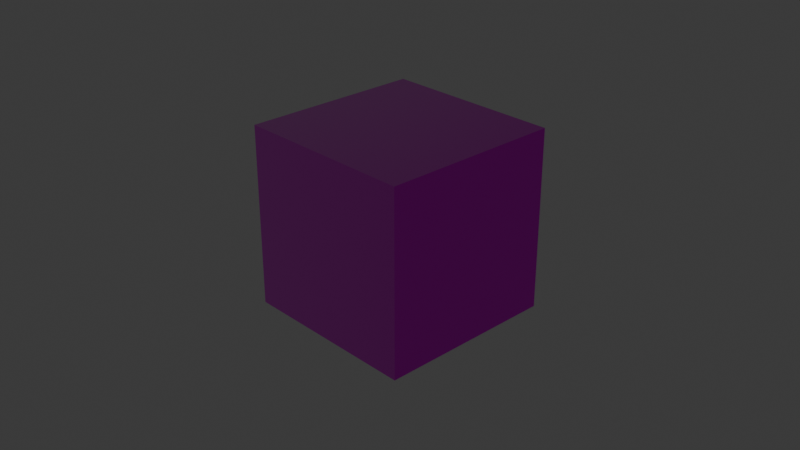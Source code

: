 # Source: Sample.blend  (saved by Blender 4.3.34; exported with 4.5.12 LTS)
import bpy
from mathutils import Matrix  # noqa: F401  (used for matrix-valued properties, if any)

bpy.ops.wm.read_factory_settings(use_empty=True)
scene = bpy.context.scene
scene.name = 'Scene'

# ---- collections
col_collection = bpy.data.collections.new('Collection'); scene.collection.children.link(col_collection)

# ---- images (referenced by path relative to the original .blend; pixels are not part of the script)
import os
ASSET_DIR = os.environ.get("B2B_ASSET_DIR", "")  # directory of the original .blend (textures are referenced by path, not embedded)
HERE = os.path.dirname(os.path.abspath(__file__))  # packed textures are extracted next to this script under _unpacked/

def load_image(name, relpath, width, height, colorspace="sRGB"):
    """Load a texture the original file referenced (path relative to the .blend, or extracted next to this script)."""
    p = next((c for c in (os.path.join(HERE, relpath), os.path.join(ASSET_DIR, relpath)) if relpath and os.path.exists(c)), "")
    if p:
        img = bpy.data.images.load(p, check_existing=True)
        img.name = name
    else:  # same state as the original file: an image datablock whose file is absent (Cycles renders it pink)
        img = bpy.data.images.new(name, width, height)
        img.source = "FILE"
        img.filepath = "//" + (relpath or name)
    img.colorspace_settings.name = colorspace
    return img
img_bricks_normal_ogl_png = load_image('Bricks_Normal-Ogl.png', 'textures/Bricks_Normal-Ogl.png', 1024, 1024, 'Non-Color')
img_bricks_roughness_png = load_image('Bricks_Roughness.png', 'textures/Bricks_Roughness.png', 1024, 1024, 'sRGB')
img_bricks_metallic_png = load_image('Bricks_Metallic.png', 'textures/Bricks_Metallic.png', 1024, 1024, 'sRGB')
img_bricks_albedo_png = load_image('Bricks_Albedo.png', 'textures/Bricks_Albedo.png', 1024, 1024, 'sRGB')

# ---- materials (node trees are filled in below, after node groups)
mat_bricksmaterial = bpy.data.materials.new('BricksMaterial')

# ---- material node trees
mat_bricksmaterial.use_nodes = True; mat_bricksmaterial.node_tree.nodes.clear()
_N = mat_bricksmaterial.node_tree.nodes; _L = mat_bricksmaterial.node_tree.links
n0 = _N.new('ShaderNodeOutputMaterial'); n0.name = 'Material Output'; n0.location = (262, 280)
n1 = _N.new('ShaderNodeBsdfPrincipled'); n1.name = 'Principled BSDF'; n1.location = (-67, 288)
n2 = _N.new('ShaderNodeTexImage'); n2.name = 'Image Texture'; n2.location = (-1023, -156)
n2.image = img_bricks_normal_ogl_png
n3 = _N.new('ShaderNodeNormalMap'); n3.name = 'Normal Map'; n3.location = (-658, -170)
n4 = _N.new('ShaderNodeTexImage'); n4.name = 'Image Texture.001'; n4.location = (-1014, 123)
n4.image = img_bricks_roughness_png
n5 = _N.new('ShaderNodeSeparateColor'); n5.name = 'Separate Color'; n5.location = (-671, 107)
n6 = _N.new('ShaderNodeTexImage'); n6.name = 'Image Texture.002'; n6.location = (-1004, 393)
n6.image = img_bricks_metallic_png
n7 = _N.new('ShaderNodeSeparateColor'); n7.name = 'Separate Color.001'; n7.location = (-676, 365)
n8 = _N.new('ShaderNodeTexImage'); n8.name = 'Image Texture.003'; n8.location = (-1002, 681)
n8.image = img_bricks_albedo_png
n9 = _N.new('ShaderNodeTexCoord'); n9.name = 'Texture Coordinate'; n9.location = (-1791, 298)
n10 = _N.new('ShaderNodeMapping'); n10.name = 'Mapping'; n10.location = (-1552, 290)
_L.new(n1.outputs[0], n0.inputs[0])
_L.new(n2.outputs[0], n3.inputs[1])
_L.new(n3.outputs[0], n1.inputs[5])
_L.new(n4.outputs[0], n5.inputs[0])
_L.new(n5.outputs[1], n1.inputs[2])
_L.new(n6.outputs[0], n7.inputs[0])
_L.new(n7.outputs[2], n1.inputs[1])
_L.new(n8.outputs[0], n1.inputs[0])
_L.new(n9.outputs[2], n10.inputs[0])
_L.new(n10.outputs[0], n6.inputs[0])
_L.new(n10.outputs[0], n8.inputs[0])
_L.new(n10.outputs[0], n4.inputs[0])
_L.new(n10.outputs[0], n2.inputs[0])
n0.is_active_output = True

# ---- world
world_world = bpy.data.worlds.new('World'); scene.world = world_world
world_world.use_nodes = True; world_world.node_tree.nodes.clear()
_N = world_world.node_tree.nodes; _L = world_world.node_tree.links
n0 = _N.new('ShaderNodeOutputWorld'); n0.name = 'World Output'; n0.location = (300, 300)
n1 = _N.new('ShaderNodeBackground'); n1.name = 'Background'; n1.location = (10, 300)
n1.inputs[0].default_value = (0.05088, 0.05088, 0.05088, 1.0)
_L.new(n1.outputs[0], n0.inputs[0])
n0.is_active_output = True
world_world.color = (0.05088, 0.05088, 0.05088)
world_world.sun_shadow_jitter_overblur = 0.0

# ---- cameras
cam_camera = bpy.data.cameras.new('Camera')
cam_camera.clip_end = 100.0
cam_camera.ortho_scale = 7.314

# ---- lights
light_light = bpy.data.lights.new('Light', 'POINT')
light_light.energy = 1000.0
light_light.shadow_soft_size = 0.1

# ---- meshes
me_cube = bpy.data.meshes.new('Cube')
me_cube.from_pydata([(1.0, 1.0, 1.0), (1.0, 1.0, -1.0), (1.0, -1.0, 1.0), (1.0, -1.0, -1.0), (-1.0, 1.0, 1.0), (-1.0, 1.0, -1.0), (-1.0, -1.0, 1.0), (-1.0, -1.0, -1.0)], [], [(0, 4, 6, 2), (3, 2, 6, 7), (7, 6, 4, 5), (5, 1, 3, 7), (1, 0, 2, 3), (5, 4, 0, 1)])
_uv = me_cube.uv_layers.new(name='UVMap')
_uv.uv.foreach_set('vector', [0.5039, 0.1329, 0.5039, -0.3671, 1.004, -0.3671, 1.004, 0.1329, 1.004, 0.6328, 1.004, 0.1329, 1.504, 0.1329, 1.504, 0.6328, -0.4959, 0.6328, -0.4959, 0.1329, 0.004014, 0.1329, 0.004014, 0.6328, 0.5039, 1.133, 0.5039, 0.6328, 1.004, 0.6328, 1.004, 1.133, 0.5039, 0.6328, 0.5039, 0.1329, 1.004, 0.1329, 1.004, 0.6328, 0.004014, 0.6328, 0.004014, 0.1329, 0.5039, 0.1329, 0.5039, 0.6328])
me_cube.materials.append(mat_bricksmaterial)
me_cube.use_mirror_vertex_groups = False
me_cube.update()

# ---- objects
ob_cube = bpy.data.objects.new('Cube', me_cube)
ob_light = bpy.data.objects.new('Light', light_light)
ob_camera = bpy.data.objects.new('Camera', cam_camera)

# ---- transforms, parenting, visibility, modifiers, constraints
ob_cube.location = (0.0, 0.0, 0.0)
ob_cube.lock_rotations_4d = False
ob_cube.empty_display_type = 'ARROWS'
ob_cube.lineart.crease_threshold = 0.0
ob_light.location = (4.076, 1.005, 5.904)
ob_light.rotation_euler = (0.6503, 0.05522, 1.866)
ob_light.lock_rotations_4d = False
ob_light.empty_display_type = 'ARROWS'
ob_light.color = (0.0, 0.0, 0.0, 0.0)
ob_light.lineart.crease_threshold = 0.0
ob_camera.location = (7.359, -6.926, 4.958)
ob_camera.rotation_euler = (1.109, 0.0, 0.8149)
ob_camera.lock_rotations_4d = False
ob_camera.empty_display_type = 'ARROWS'
ob_camera.color = (0.0, 0.0, 0.0, 0.0)
ob_camera.display_type = 'WIRE'
ob_camera.lineart.crease_threshold = 0.0

# ---- collection membership
col_collection.objects.link(ob_cube)
col_collection.objects.link(ob_light)
col_collection.objects.link(ob_camera)

# ---- scene / render settings (as saved in the file)
scene.camera = ob_camera
scene.frame_start = 1; scene.frame_end = 250; scene.frame_set(1)
scene.render.engine = 'BLENDER_EEVEE_NEXT'
bpy.context.view_layer.update()
